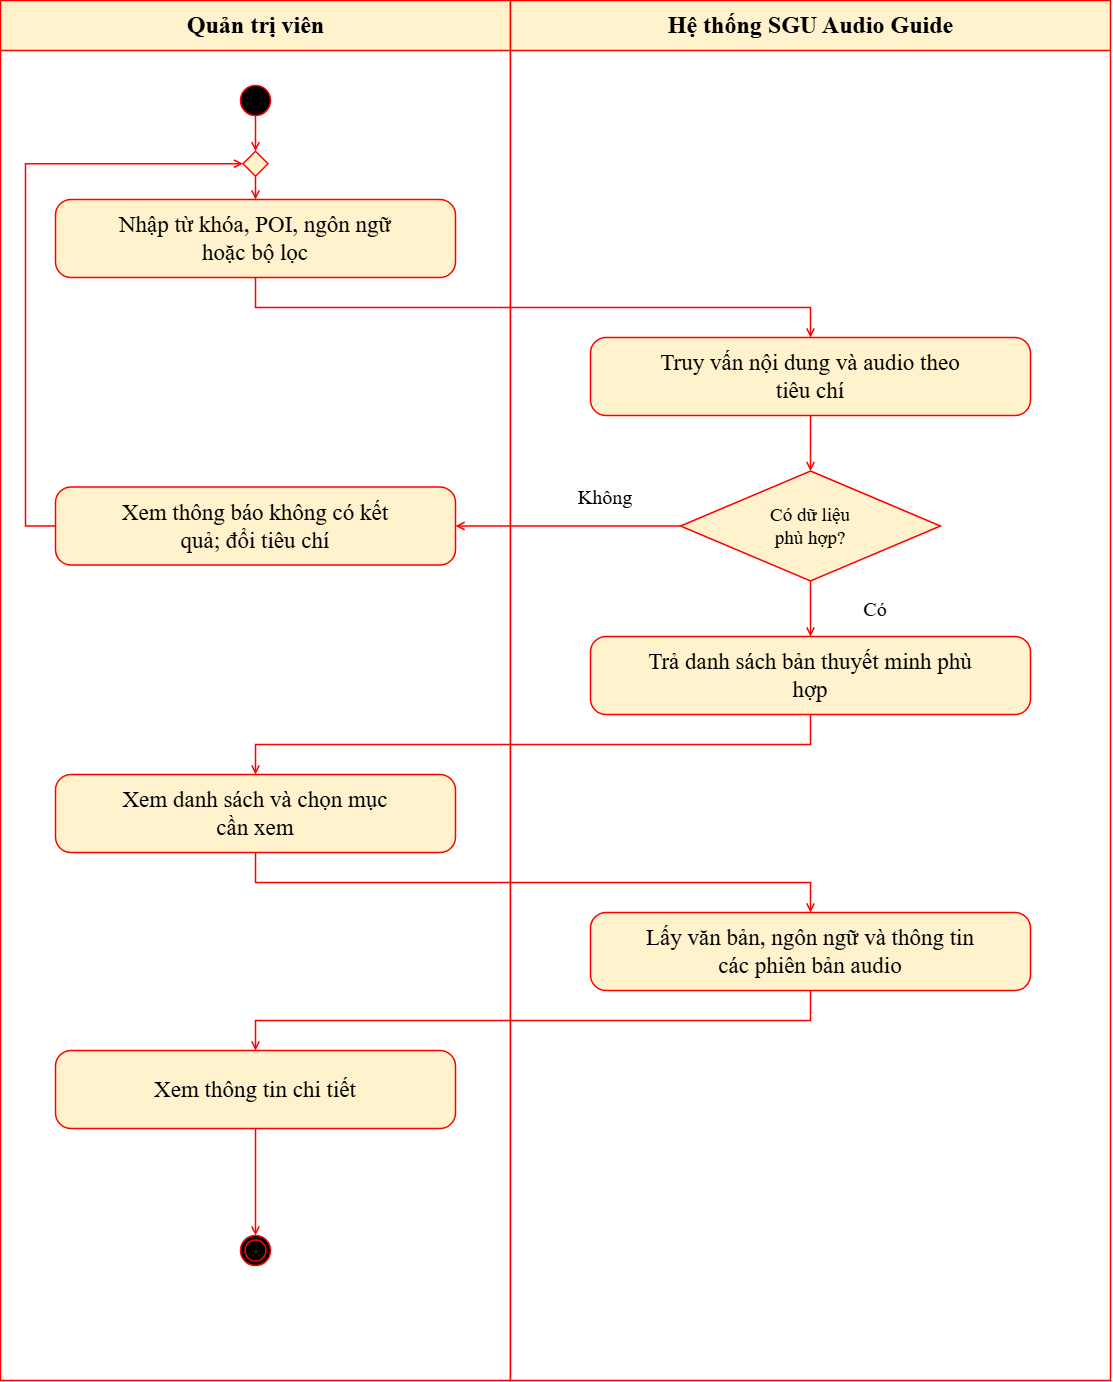

The diagram above was exported from draw.io. Its source (the exported page's mxGraphModel, read from the mxfile embedded in the PNG):
<mxGraphModel dx="2861" dy="1561" grid="1" gridSize="10" guides="1" tooltips="1" connect="1" arrows="1" fold="1" page="1" pageScale="1" pageWidth="1190" pageHeight="1684" background="#ffffff" math="0" shadow="0">
  <root>
    <mxCell id="0" />
    <mxCell id="1" parent="0" />
    <mxCell id="4" parent="1" style="swimlane;html=1;horizontal=1;startSize=50;fillColor=#fff2cc;swimlaneFillColor=#ffffff;strokeColor=light-dark(#ff0000, #6d5100);fontFamily=DejaVu Sans;fontSize=24;fontStyle=1;strokeWidth=1.5;" value="&lt;span&gt;&lt;span style=&quot;color: rgb(0, 0, 0); font-family: &amp;quot;DejaVu Sans&amp;quot;; font-size: 24px; font-style: normal; font-variant-ligatures: normal; font-variant-caps: normal; font-weight: 700; letter-spacing: normal; orphans: 2; text-align: center; text-indent: 0px; text-transform: none; widows: 2; word-spacing: 0px; -webkit-text-stroke-width: 0px; white-space: nowrap; text-decoration-thickness: initial; text-decoration-style: initial; text-decoration-color: initial; float: none; display: inline !important;&quot;&gt;Quản trị viên&lt;/span&gt;&lt;br&gt;&lt;/span&gt;" vertex="1">
      <mxGeometry height="1380" width="510" x="40" y="130" as="geometry" />
    </mxCell>
    <mxCell id="6" parent="4" style="html=1;whiteSpace=wrap;align=center;verticalAlign=middle;strokeColor=light-dark(#ff0000, #6d5100);strokeWidth=1.5;fontFamily=DejaVu Sans;fontSize=19;ellipse;fillColor=#000000;" value="" vertex="1">
      <mxGeometry height="30" width="30" x="240" y="85" as="geometry" />
    </mxCell>
    <mxCell id="7" parent="4" style="html=1;whiteSpace=wrap;align=center;verticalAlign=middle;strokeColor=light-dark(#ff0000, #6d5100);strokeWidth=1.5;fontFamily=DejaVu Sans;fontSize=19;rhombus;fillColor=#fff2cc;" value="" vertex="1">
      <mxGeometry height="25" width="25" x="242.5" y="150.75" as="geometry" />
    </mxCell>
    <mxCell id="8" parent="4" style="html=1;whiteSpace=wrap;align=center;verticalAlign=middle;strokeColor=light-dark(#ff0000, #6d5100);strokeWidth=1.5;fontFamily=DejaVu Sans;fontSize=23;rounded=1;arcSize=20;fillColor=#fff2cc;" value="Nhập từ khóa, POI, ngôn ngữ&lt;br&gt;hoặc bộ lọc" vertex="1">
      <mxGeometry height="78" width="400" x="55" y="199" as="geometry" />
    </mxCell>
    <mxCell id="11" parent="4" style="html=1;whiteSpace=wrap;align=center;verticalAlign=middle;strokeColor=light-dark(#ff0000, #6d5100);strokeWidth=1.5;fontFamily=DejaVu Sans;fontSize=23;rounded=1;arcSize=20;fillColor=#fff2cc;" value="Xem thông báo không có kết&lt;br&gt;quả; đổi tiêu chí" vertex="1">
      <mxGeometry height="78" width="400" x="55" y="486.5" as="geometry" />
    </mxCell>
    <mxCell id="13" parent="4" style="html=1;whiteSpace=wrap;align=center;verticalAlign=middle;strokeColor=light-dark(#ff0000, #6d5100);strokeWidth=1.5;fontFamily=DejaVu Sans;fontSize=23;rounded=1;arcSize=20;fillColor=#fff2cc;" value="Xem danh sách và chọn mục&lt;br&gt;cần xem" vertex="1">
      <mxGeometry height="78" width="400" x="55" y="774" as="geometry" />
    </mxCell>
    <mxCell id="15" parent="4" style="html=1;whiteSpace=wrap;align=center;verticalAlign=middle;strokeColor=light-dark(#ff0000, #6d5100);strokeWidth=1.5;fontFamily=DejaVu Sans;fontSize=23;rounded=1;arcSize=20;fillColor=#fff2cc;" value="Xem thông tin chi tiết" vertex="1">
      <mxGeometry height="78" width="400" x="55" y="1050" as="geometry" />
    </mxCell>
    <mxCell id="16" parent="4" style="html=1;whiteSpace=wrap;align=center;verticalAlign=middle;strokeColor=light-dark(#ff0000, #6d5100);strokeWidth=1.5;fontFamily=DejaVu Sans;fontSize=19;shape=doubleEllipse;fillColor=light-dark(#000000, #281d00);" value="" vertex="1">
      <mxGeometry height="30" width="30" x="240" y="1235" as="geometry" />
    </mxCell>
    <mxCell id="5" parent="1" style="swimlane;html=1;horizontal=1;startSize=50;fillColor=#fff2cc;swimlaneFillColor=#ffffff;strokeColor=light-dark(#ff0000, #6d5100);fontFamily=DejaVu Sans;fontSize=24;fontStyle=1;strokeWidth=1.5;" value="Hệ thống SGU Audio Guide" vertex="1">
      <mxGeometry height="1380" width="600" x="550" y="130" as="geometry" />
    </mxCell>
    <mxCell id="9" parent="5" style="html=1;whiteSpace=wrap;align=center;verticalAlign=middle;strokeColor=light-dark(#ff0000, #6d5100);strokeWidth=1.5;fontFamily=DejaVu Sans;fontSize=23;rounded=1;arcSize=20;fillColor=#fff2cc;" value="Truy vấn nội dung và audio theo&lt;br&gt;tiêu chí" vertex="1">
      <mxGeometry height="78" width="440" x="80" y="337" as="geometry" />
    </mxCell>
    <mxCell id="10" parent="5" style="html=1;whiteSpace=wrap;align=center;verticalAlign=middle;strokeColor=light-dark(#ff0000, #6d5100);strokeWidth=1.5;fontFamily=DejaVu Sans;fontSize=19;rhombus;fillColor=#fff2cc;" value="Có dữ liệu&lt;br&gt;phù hợp?" vertex="1">
      <mxGeometry height="110" width="260" x="170" y="470.5" as="geometry" />
    </mxCell>
    <mxCell id="12" parent="5" style="html=1;whiteSpace=wrap;align=center;verticalAlign=middle;strokeColor=light-dark(#ff0000, #6d5100);strokeWidth=1.5;fontFamily=DejaVu Sans;fontSize=23;rounded=1;arcSize=20;fillColor=#fff2cc;" value="Trả danh sách bản thuyết minh phù&lt;br&gt;hợp" vertex="1">
      <mxGeometry height="78" width="440" x="80" y="636" as="geometry" />
    </mxCell>
    <mxCell id="14" parent="5" style="html=1;whiteSpace=wrap;align=center;verticalAlign=middle;strokeColor=light-dark(#ff0000, #6d5100);strokeWidth=1.5;fontFamily=DejaVu Sans;fontSize=23;rounded=1;arcSize=20;fillColor=#fff2cc;" value="Lấy văn bản, ngôn ngữ và thông tin&lt;br&gt;các phiên bản audio" vertex="1">
      <mxGeometry height="78" width="440" x="80" y="912" as="geometry" />
    </mxCell>
    <mxCell id="2qxLOml-bjcPdHke9Me9-29" parent="5" style="text;html=1;whiteSpace=wrap;align=center;verticalAlign=middle;fontFamily=DejaVu Sans;fontSize=20;fontStyle=0;fillColor=none;strokeColor=none;strokeWidth=1.5;" value="Không" vertex="1">
      <mxGeometry height="32" width="150" x="20" y="480" as="geometry" />
    </mxCell>
    <mxCell id="2qxLOml-bjcPdHke9Me9-30" parent="5" style="text;html=1;whiteSpace=wrap;align=center;verticalAlign=middle;fontFamily=DejaVu Sans;fontSize=20;fontStyle=0;fillColor=none;strokeColor=none;strokeWidth=1.5;" value="Có" vertex="1">
      <mxGeometry height="32" width="150" x="290" y="592" as="geometry" />
    </mxCell>
    <mxCell id="17" edge="1" guard="" parent="1" source="6" style="edgeStyle=none;endArrow=open;endFill=0;strokeColor=light-dark(#ff0000, #6d5100);strokeWidth=1.5;rounded=0;exitX=0.5;exitY=1.0;entryX=0.5;entryY=0.0;fillColor=#fff2cc;" target="7" value="">
      <mxGeometry relative="1" as="geometry">
        <Array as="points" />
      </mxGeometry>
    </mxCell>
    <mxCell id="18" edge="1" guard="" parent="1" source="7" style="edgeStyle=none;endArrow=open;endFill=0;strokeColor=light-dark(#ff0000, #6d5100);strokeWidth=1.5;rounded=0;exitX=0.5;exitY=1.0;entryX=0.5;entryY=0.0;fillColor=#fff2cc;" target="8" value="">
      <mxGeometry relative="1" as="geometry">
        <Array as="points" />
      </mxGeometry>
    </mxCell>
    <mxCell id="19" edge="1" guard="" parent="1" source="8" style="edgeStyle=none;endArrow=open;endFill=0;strokeColor=light-dark(#ff0000, #6d5100);strokeWidth=1.5;rounded=0;exitX=0.5;exitY=1.0;entryX=0.5;entryY=0.0;fillColor=#fff2cc;" target="9" value="">
      <mxGeometry relative="1" as="geometry">
        <Array as="points">
          <mxPoint x="295" y="437" />
          <mxPoint x="850" y="437" />
        </Array>
      </mxGeometry>
    </mxCell>
    <mxCell id="20" edge="1" guard="" parent="1" source="9" style="edgeStyle=none;endArrow=open;endFill=0;strokeColor=light-dark(#ff0000, #6d5100);strokeWidth=1.5;rounded=0;exitX=0.5;exitY=1.0;entryX=0.5;entryY=0.0;fillColor=#fff2cc;" target="10" value="">
      <mxGeometry relative="1" as="geometry">
        <Array as="points" />
      </mxGeometry>
    </mxCell>
    <mxCell id="21" edge="1" guard="Không" parent="1" source="10" style="edgeStyle=none;endArrow=open;endFill=0;strokeColor=light-dark(#ff0000, #6d5100);strokeWidth=1.5;rounded=0;exitX=0.0;exitY=0.5;entryX=1.0;entryY=0.5;fillColor=#fff2cc;" target="11" value="">
      <mxGeometry relative="1" as="geometry">
        <Array as="points" />
      </mxGeometry>
    </mxCell>
    <mxCell id="23" edge="1" guard="" parent="1" source="11" style="edgeStyle=none;endArrow=open;endFill=0;strokeColor=light-dark(#ff0000, #6d5100);strokeWidth=1.5;rounded=0;exitX=0.0;exitY=0.5;entryX=0.0;entryY=0.5;fillColor=#fff2cc;" target="7" value="">
      <mxGeometry relative="1" as="geometry">
        <Array as="points">
          <mxPoint x="65" y="655.5" />
          <mxPoint x="65" y="293.25" />
        </Array>
      </mxGeometry>
    </mxCell>
    <mxCell id="24" edge="1" guard="Có" parent="1" source="10" style="edgeStyle=none;endArrow=open;endFill=0;strokeColor=light-dark(#ff0000, #6d5100);strokeWidth=1.5;rounded=0;exitX=0.5;exitY=1.0;entryX=0.5;entryY=0.0;fillColor=#fff2cc;" target="12" value="">
      <mxGeometry relative="1" as="geometry">
        <Array as="points" />
      </mxGeometry>
    </mxCell>
    <mxCell id="26" edge="1" guard="" parent="1" source="12" style="edgeStyle=none;endArrow=open;endFill=0;strokeColor=light-dark(#ff0000, #6d5100);strokeWidth=1.5;rounded=0;exitX=0.5;exitY=1.0;entryX=0.5;entryY=0.0;fillColor=#fff2cc;" target="13" value="">
      <mxGeometry relative="1" as="geometry">
        <Array as="points">
          <mxPoint x="850" y="874" />
          <mxPoint x="295" y="874" />
        </Array>
      </mxGeometry>
    </mxCell>
    <mxCell id="27" edge="1" guard="" parent="1" source="13" style="edgeStyle=none;endArrow=open;endFill=0;strokeColor=light-dark(#ff0000, #6d5100);strokeWidth=1.5;rounded=0;exitX=0.5;exitY=1.0;entryX=0.5;entryY=0.0;fillColor=#fff2cc;" target="14" value="">
      <mxGeometry relative="1" as="geometry">
        <Array as="points">
          <mxPoint x="295" y="1012" />
          <mxPoint x="850" y="1012" />
        </Array>
      </mxGeometry>
    </mxCell>
    <mxCell id="28" edge="1" guard="" parent="1" source="14" style="edgeStyle=none;endArrow=open;endFill=0;strokeColor=light-dark(#ff0000, #6d5100);strokeWidth=1.5;rounded=0;exitX=0.5;exitY=1.0;entryX=0.5;entryY=0.0;fillColor=#fff2cc;" target="15" value="">
      <mxGeometry relative="1" as="geometry">
        <Array as="points">
          <mxPoint x="850" y="1150" />
          <mxPoint x="295" y="1150" />
        </Array>
      </mxGeometry>
    </mxCell>
    <mxCell id="29" edge="1" guard="" parent="1" source="15" style="edgeStyle=none;endArrow=open;endFill=0;strokeColor=light-dark(#ff0000, #6d5100);strokeWidth=1.5;rounded=0;exitX=0.5;exitY=1.0;entryX=0.5;entryY=0.0;fillColor=#fff2cc;" target="16" value="">
      <mxGeometry relative="1" as="geometry">
        <Array as="points" />
      </mxGeometry>
    </mxCell>
  </root>
</mxGraphModel>